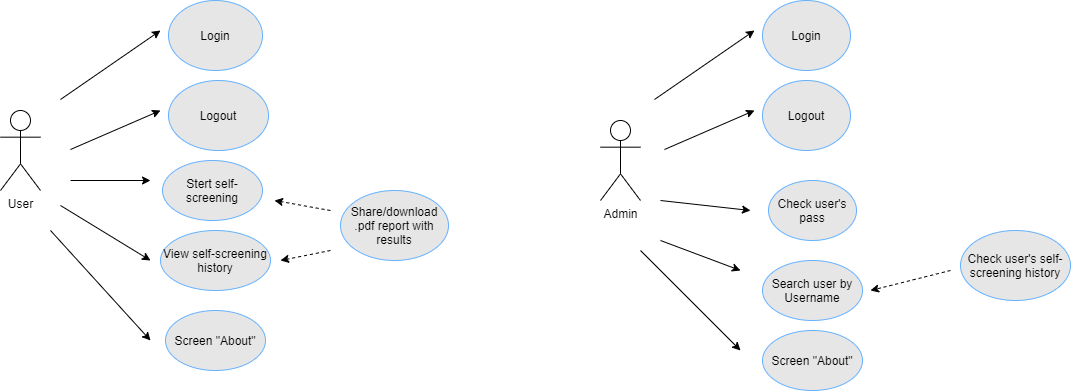

The diagram above was exported from draw.io. Its source (the exported page's mxGraphModel, read from the mxfile embedded in the PNG):
<mxGraphModel dx="1422" dy="713" grid="1" gridSize="10" guides="1" tooltips="1" connect="1" arrows="1" fold="1" page="1" pageScale="1" pageWidth="827" pageHeight="1169" math="0" shadow="0">
  <root>
    <mxCell id="0" />
    <mxCell id="1" parent="0" />
    <mxCell id="AwLa8Eshe6bETiUxOGlw-1" value="Login" style="ellipse;whiteSpace=wrap;html=1;strokeColor=#66B2FF;fillColor=#E6E6E6;" parent="1" vertex="1">
      <mxGeometry x="228" y="40" width="94" height="70" as="geometry" />
    </mxCell>
    <mxCell id="AwLa8Eshe6bETiUxOGlw-2" value="User" style="shape=umlActor;verticalLabelPosition=bottom;labelBackgroundColor=#ffffff;verticalAlign=top;html=1;outlineConnect=0;strokeColor=#000000;" parent="1" vertex="1">
      <mxGeometry x="60" y="150" width="40" height="80" as="geometry" />
    </mxCell>
    <mxCell id="AwLa8Eshe6bETiUxOGlw-4" value="Logout" style="ellipse;whiteSpace=wrap;html=1;strokeColor=#66B2FF;fillColor=#E6E6E6;" parent="1" vertex="1">
      <mxGeometry x="228" y="120" width="100" height="70" as="geometry" />
    </mxCell>
    <mxCell id="AwLa8Eshe6bETiUxOGlw-5" value="Stert self-screening" style="ellipse;whiteSpace=wrap;html=1;strokeColor=#66B2FF;fillColor=#E6E6E6;" parent="1" vertex="1">
      <mxGeometry x="222" y="200" width="100" height="60" as="geometry" />
    </mxCell>
    <mxCell id="AwLa8Eshe6bETiUxOGlw-7" value="View self-screening history" style="ellipse;whiteSpace=wrap;html=1;strokeColor=#66B2FF;fillColor=#E6E6E6;" parent="1" vertex="1">
      <mxGeometry x="220" y="270" width="110" height="60" as="geometry" />
    </mxCell>
    <mxCell id="AwLa8Eshe6bETiUxOGlw-18" value="" style="endArrow=classic;html=1;" parent="1" edge="1">
      <mxGeometry width="50" height="50" relative="1" as="geometry">
        <mxPoint x="110" y="270" as="sourcePoint" />
        <mxPoint x="210" y="380" as="targetPoint" />
      </mxGeometry>
    </mxCell>
    <mxCell id="AwLa8Eshe6bETiUxOGlw-19" value="" style="endArrow=classic;html=1;" parent="1" edge="1">
      <mxGeometry width="50" height="50" relative="1" as="geometry">
        <mxPoint x="120" y="245" as="sourcePoint" />
        <mxPoint x="210" y="300" as="targetPoint" />
      </mxGeometry>
    </mxCell>
    <mxCell id="AwLa8Eshe6bETiUxOGlw-20" value="" style="endArrow=classic;html=1;" parent="1" edge="1">
      <mxGeometry width="50" height="50" relative="1" as="geometry">
        <mxPoint x="130" y="220" as="sourcePoint" />
        <mxPoint x="210" y="220" as="targetPoint" />
      </mxGeometry>
    </mxCell>
    <mxCell id="AwLa8Eshe6bETiUxOGlw-21" value="" style="endArrow=classic;html=1;" parent="1" edge="1">
      <mxGeometry width="50" height="50" relative="1" as="geometry">
        <mxPoint x="130" y="189" as="sourcePoint" />
        <mxPoint x="220" y="150" as="targetPoint" />
      </mxGeometry>
    </mxCell>
    <mxCell id="AwLa8Eshe6bETiUxOGlw-23" value="" style="endArrow=classic;html=1;" parent="1" edge="1">
      <mxGeometry width="50" height="50" relative="1" as="geometry">
        <mxPoint x="120" y="139" as="sourcePoint" />
        <mxPoint x="220" y="70" as="targetPoint" />
      </mxGeometry>
    </mxCell>
    <mxCell id="AwLa8Eshe6bETiUxOGlw-25" value="Screen &quot;About&quot;" style="ellipse;whiteSpace=wrap;html=1;strokeColor=#66B2FF;fillColor=#E6E6E6;" parent="1" vertex="1">
      <mxGeometry x="225" y="350" width="100" height="60" as="geometry" />
    </mxCell>
    <mxCell id="AwLa8Eshe6bETiUxOGlw-27" value="" style="endArrow=classic;html=1;dashed=1;" parent="1" edge="1">
      <mxGeometry width="50" height="50" relative="1" as="geometry">
        <mxPoint x="390" y="290" as="sourcePoint" />
        <mxPoint x="340" y="300" as="targetPoint" />
      </mxGeometry>
    </mxCell>
    <mxCell id="lJF5tlSIsHhJ3u7bxBM--1" value="Admin" style="shape=umlActor;verticalLabelPosition=bottom;labelBackgroundColor=#ffffff;verticalAlign=top;html=1;outlineConnect=0;strokeColor=#000000;" parent="1" vertex="1">
      <mxGeometry x="660" y="160" width="40" height="80" as="geometry" />
    </mxCell>
    <mxCell id="lJF5tlSIsHhJ3u7bxBM--2" value="Share/download .pdf report with results" style="ellipse;whiteSpace=wrap;html=1;strokeColor=#66B2FF;fillColor=#E6E6E6;" parent="1" vertex="1">
      <mxGeometry x="400" y="230" width="108" height="70" as="geometry" />
    </mxCell>
    <mxCell id="lJF5tlSIsHhJ3u7bxBM--3" value="" style="endArrow=classic;html=1;dashed=1;" parent="1" edge="1">
      <mxGeometry width="50" height="50" relative="1" as="geometry">
        <mxPoint x="390" y="250" as="sourcePoint" />
        <mxPoint x="334" y="240" as="targetPoint" />
      </mxGeometry>
    </mxCell>
    <mxCell id="zsJf1KMhAxOWB_I_yy1I-1" value="Login" style="ellipse;whiteSpace=wrap;html=1;strokeColor=#66B2FF;fillColor=#E6E6E6;" vertex="1" parent="1">
      <mxGeometry x="822" y="40" width="88" height="70" as="geometry" />
    </mxCell>
    <mxCell id="zsJf1KMhAxOWB_I_yy1I-2" value="Logout" style="ellipse;whiteSpace=wrap;html=1;strokeColor=#66B2FF;fillColor=#E6E6E6;" vertex="1" parent="1">
      <mxGeometry x="822" y="120" width="88" height="70" as="geometry" />
    </mxCell>
    <mxCell id="zsJf1KMhAxOWB_I_yy1I-3" value="" style="endArrow=classic;html=1;" edge="1" parent="1">
      <mxGeometry width="50" height="50" relative="1" as="geometry">
        <mxPoint x="724" y="189" as="sourcePoint" />
        <mxPoint x="814" y="150" as="targetPoint" />
      </mxGeometry>
    </mxCell>
    <mxCell id="zsJf1KMhAxOWB_I_yy1I-4" value="" style="endArrow=classic;html=1;" edge="1" parent="1">
      <mxGeometry width="50" height="50" relative="1" as="geometry">
        <mxPoint x="714" y="139" as="sourcePoint" />
        <mxPoint x="814" y="70" as="targetPoint" />
      </mxGeometry>
    </mxCell>
    <mxCell id="zsJf1KMhAxOWB_I_yy1I-5" value="Check user's pass" style="ellipse;whiteSpace=wrap;html=1;strokeColor=#66B2FF;fillColor=#E6E6E6;" vertex="1" parent="1">
      <mxGeometry x="828" y="220" width="88" height="60" as="geometry" />
    </mxCell>
    <mxCell id="zsJf1KMhAxOWB_I_yy1I-6" value="" style="endArrow=classic;html=1;" edge="1" parent="1">
      <mxGeometry width="50" height="50" relative="1" as="geometry">
        <mxPoint x="720" y="240" as="sourcePoint" />
        <mxPoint x="810" y="250" as="targetPoint" />
      </mxGeometry>
    </mxCell>
    <mxCell id="zsJf1KMhAxOWB_I_yy1I-7" value="" style="endArrow=classic;html=1;" edge="1" parent="1">
      <mxGeometry width="50" height="50" relative="1" as="geometry">
        <mxPoint x="720" y="280" as="sourcePoint" />
        <mxPoint x="800" y="310" as="targetPoint" />
      </mxGeometry>
    </mxCell>
    <mxCell id="zsJf1KMhAxOWB_I_yy1I-8" value="Search user by Username" style="ellipse;whiteSpace=wrap;html=1;strokeColor=#66B2FF;fillColor=#E6E6E6;" vertex="1" parent="1">
      <mxGeometry x="822" y="300" width="100" height="60" as="geometry" />
    </mxCell>
    <mxCell id="zsJf1KMhAxOWB_I_yy1I-9" value="Check user's self-screening history" style="ellipse;whiteSpace=wrap;html=1;strokeColor=#66B2FF;fillColor=#E6E6E6;" vertex="1" parent="1">
      <mxGeometry x="1020" y="270" width="110" height="70" as="geometry" />
    </mxCell>
    <mxCell id="zsJf1KMhAxOWB_I_yy1I-10" value="" style="endArrow=classic;html=1;dashed=1;" edge="1" parent="1">
      <mxGeometry width="50" height="50" relative="1" as="geometry">
        <mxPoint x="1010" y="310" as="sourcePoint" />
        <mxPoint x="930" y="330" as="targetPoint" />
      </mxGeometry>
    </mxCell>
    <mxCell id="zsJf1KMhAxOWB_I_yy1I-11" value="" style="endArrow=classic;html=1;" edge="1" parent="1">
      <mxGeometry width="50" height="50" relative="1" as="geometry">
        <mxPoint x="700" y="290" as="sourcePoint" />
        <mxPoint x="800" y="390" as="targetPoint" />
      </mxGeometry>
    </mxCell>
    <mxCell id="zsJf1KMhAxOWB_I_yy1I-12" value="Screen &quot;About&quot;" style="ellipse;whiteSpace=wrap;html=1;strokeColor=#66B2FF;fillColor=#E6E6E6;" vertex="1" parent="1">
      <mxGeometry x="822" y="370" width="100" height="60" as="geometry" />
    </mxCell>
  </root>
</mxGraphModel>